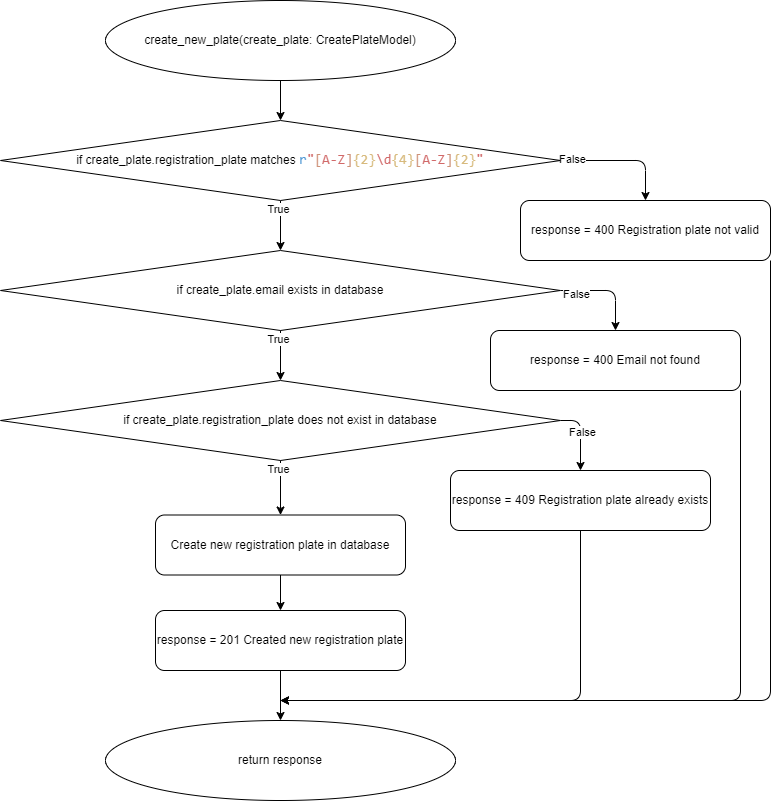

The diagram above was exported from draw.io. Its source (the exported page's mxGraphModel, read from the mxfile embedded in the PNG):
<mxGraphModel dx="920" dy="1039" grid="1" gridSize="10" guides="1" tooltips="1" connect="1" arrows="1" fold="1" page="1" pageScale="1" pageWidth="827" pageHeight="1169" math="0" shadow="0">
  <root>
    <mxCell id="0" />
    <mxCell id="1" parent="0" />
    <mxCell id="5" style="edgeStyle=none;html=1;" edge="1" parent="1" source="2" target="4">
      <mxGeometry relative="1" as="geometry" />
    </mxCell>
    <mxCell id="2" value="create_new_plate(create_plate: CreatePlateModel)" style="ellipse;whiteSpace=wrap;html=1;" vertex="1" parent="1">
      <mxGeometry x="115" y="40" width="350" height="80" as="geometry" />
    </mxCell>
    <mxCell id="7" style="edgeStyle=none;html=1;entryX=0.5;entryY=0;entryDx=0;entryDy=0;" edge="1" parent="1" source="4" target="6">
      <mxGeometry relative="1" as="geometry" />
    </mxCell>
    <mxCell id="8" value="True" style="edgeLabel;html=1;align=center;verticalAlign=middle;resizable=0;points=[];" vertex="1" connectable="0" parent="7">
      <mxGeometry x="-0.646" y="-3" relative="1" as="geometry">
        <mxPoint y="-1" as="offset" />
      </mxGeometry>
    </mxCell>
    <mxCell id="25" style="edgeStyle=none;html=1;entryX=0.5;entryY=0;entryDx=0;entryDy=0;" edge="1" parent="1" source="4" target="16">
      <mxGeometry relative="1" as="geometry">
        <Array as="points">
          <mxPoint x="655" y="200" />
        </Array>
      </mxGeometry>
    </mxCell>
    <mxCell id="30" value="False" style="edgeLabel;html=1;align=center;verticalAlign=middle;resizable=0;points=[];" vertex="1" connectable="0" parent="25">
      <mxGeometry x="-0.8091" y="2" relative="1" as="geometry">
        <mxPoint as="offset" />
      </mxGeometry>
    </mxCell>
    <mxCell id="4" value="if create_plate.registration_plate matches&amp;nbsp;&lt;span style=&quot;font-family: Consolas, &amp;quot;Courier New&amp;quot;, monospace; font-size: 14px; color: rgb(86, 156, 214);&quot;&gt;r&lt;/span&gt;&lt;span style=&quot;font-family: Consolas, &amp;quot;Courier New&amp;quot;, monospace; font-size: 14px; color: rgb(209, 105, 105);&quot;&gt;&quot;&lt;/span&gt;&lt;span style=&quot;font-family: Consolas, &amp;quot;Courier New&amp;quot;, monospace; font-size: 14px; color: rgb(206, 145, 120);&quot;&gt;[&lt;/span&gt;&lt;span style=&quot;font-family: Consolas, &amp;quot;Courier New&amp;quot;, monospace; font-size: 14px; color: rgb(209, 105, 105);&quot;&gt;A-Z&lt;/span&gt;&lt;span style=&quot;font-family: Consolas, &amp;quot;Courier New&amp;quot;, monospace; font-size: 14px; color: rgb(206, 145, 120);&quot;&gt;]&lt;/span&gt;&lt;span style=&quot;font-family: Consolas, &amp;quot;Courier New&amp;quot;, monospace; font-size: 14px; color: rgb(215, 186, 125);&quot;&gt;{2}&lt;/span&gt;&lt;span style=&quot;font-family: Consolas, &amp;quot;Courier New&amp;quot;, monospace; font-size: 14px; color: rgb(209, 105, 105);&quot;&gt;\d&lt;/span&gt;&lt;span style=&quot;font-family: Consolas, &amp;quot;Courier New&amp;quot;, monospace; font-size: 14px; color: rgb(215, 186, 125);&quot;&gt;{4}&lt;/span&gt;&lt;span style=&quot;font-family: Consolas, &amp;quot;Courier New&amp;quot;, monospace; font-size: 14px; color: rgb(206, 145, 120);&quot;&gt;[&lt;/span&gt;&lt;span style=&quot;font-family: Consolas, &amp;quot;Courier New&amp;quot;, monospace; font-size: 14px; color: rgb(209, 105, 105);&quot;&gt;A-Z&lt;/span&gt;&lt;span style=&quot;font-family: Consolas, &amp;quot;Courier New&amp;quot;, monospace; font-size: 14px; color: rgb(206, 145, 120);&quot;&gt;]&lt;/span&gt;&lt;span style=&quot;font-family: Consolas, &amp;quot;Courier New&amp;quot;, monospace; font-size: 14px; color: rgb(215, 186, 125);&quot;&gt;{2}&lt;/span&gt;&lt;span style=&quot;font-family: Consolas, &amp;quot;Courier New&amp;quot;, monospace; font-size: 14px; color: rgb(209, 105, 105);&quot;&gt;&quot;&lt;/span&gt;" style="rhombus;whiteSpace=wrap;html=1;" vertex="1" parent="1">
      <mxGeometry x="10" y="160" width="560" height="80" as="geometry" />
    </mxCell>
    <mxCell id="26" style="edgeStyle=none;html=1;entryX=0.5;entryY=0;entryDx=0;entryDy=0;" edge="1" parent="1" source="6" target="17">
      <mxGeometry relative="1" as="geometry">
        <Array as="points">
          <mxPoint x="625" y="330" />
        </Array>
      </mxGeometry>
    </mxCell>
    <mxCell id="29" value="False" style="edgeLabel;html=1;align=center;verticalAlign=middle;resizable=0;points=[];" vertex="1" connectable="0" parent="26">
      <mxGeometry x="-0.6745" y="-3" relative="1" as="geometry">
        <mxPoint as="offset" />
      </mxGeometry>
    </mxCell>
    <mxCell id="6" value="if create_plate.email exists in database" style="rhombus;whiteSpace=wrap;html=1;" vertex="1" parent="1">
      <mxGeometry x="10" y="290" width="560" height="80" as="geometry" />
    </mxCell>
    <mxCell id="27" style="edgeStyle=none;html=1;entryX=0.5;entryY=0;entryDx=0;entryDy=0;" edge="1" parent="1" source="9" target="18">
      <mxGeometry relative="1" as="geometry">
        <Array as="points">
          <mxPoint x="590" y="460" />
        </Array>
      </mxGeometry>
    </mxCell>
    <mxCell id="28" value="False" style="edgeLabel;html=1;align=center;verticalAlign=middle;resizable=0;points=[];" vertex="1" connectable="0" parent="27">
      <mxGeometry x="-0.0794" y="1" relative="1" as="geometry">
        <mxPoint as="offset" />
      </mxGeometry>
    </mxCell>
    <mxCell id="9" value="if create_plate.registration_plate does not exist in database" style="rhombus;whiteSpace=wrap;html=1;" vertex="1" parent="1">
      <mxGeometry x="10" y="420" width="560" height="80" as="geometry" />
    </mxCell>
    <mxCell id="10" style="edgeStyle=none;html=1;entryX=0.5;entryY=0;entryDx=0;entryDy=0;exitX=0.5;exitY=1;exitDx=0;exitDy=0;" edge="1" parent="1" source="6" target="9">
      <mxGeometry relative="1" as="geometry">
        <mxPoint x="300" y="250.00000000000023" as="sourcePoint" />
        <mxPoint x="300" y="299.9999999999998" as="targetPoint" />
      </mxGeometry>
    </mxCell>
    <mxCell id="11" value="True" style="edgeLabel;html=1;align=center;verticalAlign=middle;resizable=0;points=[];" vertex="1" connectable="0" parent="10">
      <mxGeometry x="-0.646" y="-3" relative="1" as="geometry">
        <mxPoint y="-1" as="offset" />
      </mxGeometry>
    </mxCell>
    <mxCell id="19" style="edgeStyle=none;html=1;entryX=0.5;entryY=0;entryDx=0;entryDy=0;" edge="1" parent="1" source="12" target="15">
      <mxGeometry relative="1" as="geometry" />
    </mxCell>
    <mxCell id="12" value="Create new registration plate in database" style="rounded=1;whiteSpace=wrap;html=1;" vertex="1" parent="1">
      <mxGeometry x="165" y="554.5" width="250" height="60" as="geometry" />
    </mxCell>
    <mxCell id="13" style="edgeStyle=none;html=1;entryX=0.5;entryY=0;entryDx=0;entryDy=0;exitX=0.5;exitY=1;exitDx=0;exitDy=0;" edge="1" parent="1" source="9" target="12">
      <mxGeometry relative="1" as="geometry">
        <mxPoint x="300" y="379.9999999999998" as="sourcePoint" />
        <mxPoint x="300" y="429.9999999999998" as="targetPoint" />
      </mxGeometry>
    </mxCell>
    <mxCell id="14" value="True" style="edgeLabel;html=1;align=center;verticalAlign=middle;resizable=0;points=[];" vertex="1" connectable="0" parent="13">
      <mxGeometry x="-0.646" y="-3" relative="1" as="geometry">
        <mxPoint y="-1" as="offset" />
      </mxGeometry>
    </mxCell>
    <mxCell id="21" style="edgeStyle=none;html=1;entryX=0.5;entryY=0;entryDx=0;entryDy=0;" edge="1" parent="1" source="15" target="20">
      <mxGeometry relative="1" as="geometry" />
    </mxCell>
    <mxCell id="15" value="response = 201 Created new registration plate" style="rounded=1;whiteSpace=wrap;html=1;" vertex="1" parent="1">
      <mxGeometry x="165" y="650" width="250" height="60" as="geometry" />
    </mxCell>
    <mxCell id="24" style="edgeStyle=none;html=1;exitX=1;exitY=1;exitDx=0;exitDy=0;" edge="1" parent="1" source="16">
      <mxGeometry relative="1" as="geometry">
        <mxPoint x="290" y="739.9999999999998" as="targetPoint" />
        <Array as="points">
          <mxPoint x="780" y="740" />
        </Array>
      </mxGeometry>
    </mxCell>
    <mxCell id="16" value="response = 400 Registration plate not valid" style="rounded=1;whiteSpace=wrap;html=1;" vertex="1" parent="1">
      <mxGeometry x="530" y="240" width="250" height="60" as="geometry" />
    </mxCell>
    <mxCell id="23" style="edgeStyle=none;html=1;exitX=1;exitY=1;exitDx=0;exitDy=0;" edge="1" parent="1" source="17">
      <mxGeometry relative="1" as="geometry">
        <mxPoint x="290" y="739.9999999999998" as="targetPoint" />
        <Array as="points">
          <mxPoint x="750" y="740" />
        </Array>
      </mxGeometry>
    </mxCell>
    <mxCell id="17" value="response = 400 Email not found" style="rounded=1;whiteSpace=wrap;html=1;" vertex="1" parent="1">
      <mxGeometry x="500" y="370" width="250" height="60" as="geometry" />
    </mxCell>
    <mxCell id="22" style="edgeStyle=none;html=1;" edge="1" parent="1" source="18">
      <mxGeometry relative="1" as="geometry">
        <mxPoint x="290" y="739.9999999999998" as="targetPoint" />
        <Array as="points">
          <mxPoint x="590" y="740" />
        </Array>
      </mxGeometry>
    </mxCell>
    <mxCell id="18" value="response = 409 Registration plate already exists" style="rounded=1;whiteSpace=wrap;html=1;" vertex="1" parent="1">
      <mxGeometry x="460" y="510" width="260" height="60" as="geometry" />
    </mxCell>
    <mxCell id="20" value="return response" style="ellipse;whiteSpace=wrap;html=1;" vertex="1" parent="1">
      <mxGeometry x="115" y="760" width="350" height="80" as="geometry" />
    </mxCell>
  </root>
</mxGraphModel>